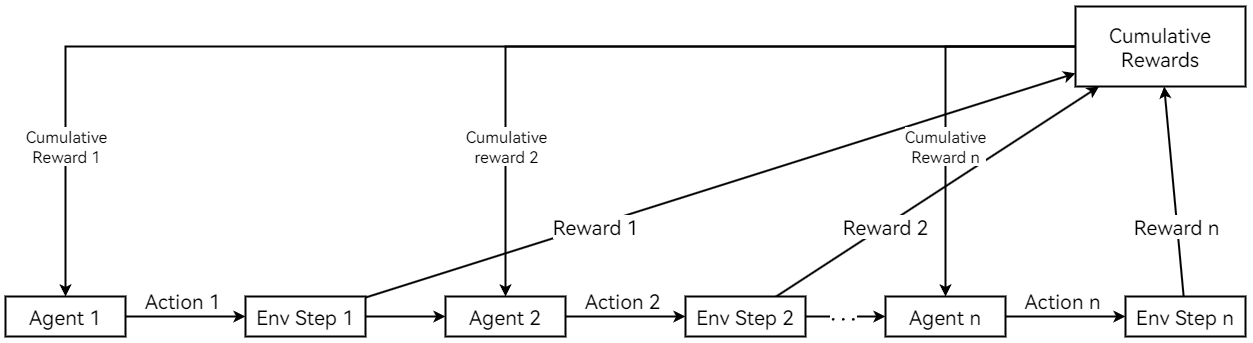

The diagram above was exported from draw.io. Its source (the exported page's mxGraphModel, read from the mxfile embedded in the PNG):
<mxGraphModel dx="1430" dy="1225" grid="1" gridSize="10" guides="1" tooltips="1" connect="1" arrows="1" fold="1" page="0" pageScale="1" pageWidth="1600" pageHeight="900" math="1" shadow="0">
  <root>
    <mxCell id="0" />
    <mxCell id="1" parent="0" />
    <mxCell id="fQCKRqA2u6LRkjWFW075-3" style="rounded=0;orthogonalLoop=1;jettySize=auto;html=1;fontFamily=HarmonyOS Sans SC;fontSize=20;fontColor=default;strokeWidth=2;" edge="1" parent="1" source="fQCKRqA2u6LRkjWFW075-1" target="fQCKRqA2u6LRkjWFW075-2">
      <mxGeometry relative="1" as="geometry" />
    </mxCell>
    <mxCell id="fQCKRqA2u6LRkjWFW075-4" value="Action 1" style="edgeLabel;html=1;align=center;verticalAlign=middle;resizable=0;points=[];rounded=0;strokeColor=default;strokeWidth=2;fontFamily=HarmonyOS Sans SC;fontSize=20;fontColor=default;labelBackgroundColor=default;fillColor=default;" vertex="1" connectable="0" parent="fQCKRqA2u6LRkjWFW075-3">
      <mxGeometry x="-0.0625" y="1" relative="1" as="geometry">
        <mxPoint y="-15" as="offset" />
      </mxGeometry>
    </mxCell>
    <mxCell id="fQCKRqA2u6LRkjWFW075-1" value="Agent 1" style="rounded=0;whiteSpace=wrap;html=1;fontFamily=HarmonyOS Sans SC;fontSize=20;strokeWidth=2;" vertex="1" parent="1">
      <mxGeometry width="120" height="40" as="geometry" />
    </mxCell>
    <mxCell id="fQCKRqA2u6LRkjWFW075-9" value="" style="edgeStyle=none;shape=connector;rounded=0;orthogonalLoop=1;jettySize=auto;html=1;strokeColor=default;strokeWidth=2;align=center;verticalAlign=middle;fontFamily=HarmonyOS Sans SC;fontSize=20;fontColor=default;labelBackgroundColor=default;endArrow=classic;" edge="1" parent="1" source="fQCKRqA2u6LRkjWFW075-2" target="fQCKRqA2u6LRkjWFW075-7">
      <mxGeometry relative="1" as="geometry" />
    </mxCell>
    <mxCell id="fQCKRqA2u6LRkjWFW075-17" style="edgeStyle=none;shape=connector;rounded=0;orthogonalLoop=1;jettySize=auto;html=1;strokeColor=default;strokeWidth=2;align=center;verticalAlign=middle;fontFamily=HarmonyOS Sans SC;fontSize=20;fontColor=default;labelBackgroundColor=default;endArrow=classic;" edge="1" parent="1" source="fQCKRqA2u6LRkjWFW075-2" target="fQCKRqA2u6LRkjWFW075-16">
      <mxGeometry relative="1" as="geometry" />
    </mxCell>
    <mxCell id="fQCKRqA2u6LRkjWFW075-20" value="Reward 1" style="edgeLabel;html=1;align=center;verticalAlign=middle;resizable=0;points=[];rounded=0;strokeColor=default;strokeWidth=2;fontFamily=HarmonyOS Sans SC;fontSize=20;fontColor=default;labelBackgroundColor=default;fillColor=default;" vertex="1" connectable="0" parent="fQCKRqA2u6LRkjWFW075-17">
      <mxGeometry relative="1" as="geometry">
        <mxPoint x="-125" y="41" as="offset" />
      </mxGeometry>
    </mxCell>
    <mxCell id="fQCKRqA2u6LRkjWFW075-2" value="Env Step 1" style="rounded=0;whiteSpace=wrap;html=1;fontFamily=HarmonyOS Sans SC;fontSize=20;strokeWidth=2;" vertex="1" parent="1">
      <mxGeometry x="240" width="120" height="40" as="geometry" />
    </mxCell>
    <mxCell id="fQCKRqA2u6LRkjWFW075-5" style="rounded=0;orthogonalLoop=1;jettySize=auto;html=1;fontFamily=HarmonyOS Sans SC;fontSize=20;fontColor=default;strokeWidth=2;" edge="1" source="fQCKRqA2u6LRkjWFW075-7" target="fQCKRqA2u6LRkjWFW075-8" parent="1">
      <mxGeometry relative="1" as="geometry" />
    </mxCell>
    <mxCell id="fQCKRqA2u6LRkjWFW075-6" value="Action 2" style="edgeLabel;html=1;align=center;verticalAlign=middle;resizable=0;points=[];rounded=0;strokeColor=default;strokeWidth=2;fontFamily=HarmonyOS Sans SC;fontSize=20;fontColor=default;labelBackgroundColor=default;fillColor=default;" vertex="1" connectable="0" parent="fQCKRqA2u6LRkjWFW075-5">
      <mxGeometry x="-0.0625" y="1" relative="1" as="geometry">
        <mxPoint y="-15" as="offset" />
      </mxGeometry>
    </mxCell>
    <mxCell id="fQCKRqA2u6LRkjWFW075-7" value="Agent 2" style="rounded=0;whiteSpace=wrap;html=1;fontFamily=HarmonyOS Sans SC;fontSize=20;strokeWidth=2;" vertex="1" parent="1">
      <mxGeometry x="440" width="120" height="40" as="geometry" />
    </mxCell>
    <mxCell id="fQCKRqA2u6LRkjWFW075-14" style="edgeStyle=none;shape=connector;rounded=0;orthogonalLoop=1;jettySize=auto;html=1;strokeColor=default;strokeWidth=2;align=center;verticalAlign=middle;fontFamily=HarmonyOS Sans SC;fontSize=20;fontColor=default;labelBackgroundColor=default;endArrow=classic;" edge="1" parent="1" source="fQCKRqA2u6LRkjWFW075-8" target="fQCKRqA2u6LRkjWFW075-12">
      <mxGeometry relative="1" as="geometry" />
    </mxCell>
    <mxCell id="fQCKRqA2u6LRkjWFW075-15" value="\(\cdots\)" style="edgeLabel;html=1;align=center;verticalAlign=middle;resizable=0;points=[];rounded=0;strokeColor=default;strokeWidth=2;fontFamily=HarmonyOS Sans SC;fontSize=20;fontColor=default;labelBackgroundColor=default;fillColor=default;" vertex="1" connectable="0" parent="fQCKRqA2u6LRkjWFW075-14">
      <mxGeometry x="-0.0679" relative="1" as="geometry">
        <mxPoint as="offset" />
      </mxGeometry>
    </mxCell>
    <mxCell id="fQCKRqA2u6LRkjWFW075-18" style="edgeStyle=none;shape=connector;rounded=0;orthogonalLoop=1;jettySize=auto;html=1;strokeColor=default;strokeWidth=2;align=center;verticalAlign=middle;fontFamily=HarmonyOS Sans SC;fontSize=20;fontColor=default;labelBackgroundColor=default;endArrow=classic;" edge="1" parent="1" source="fQCKRqA2u6LRkjWFW075-8" target="fQCKRqA2u6LRkjWFW075-16">
      <mxGeometry relative="1" as="geometry" />
    </mxCell>
    <mxCell id="fQCKRqA2u6LRkjWFW075-21" value="Reward 2" style="edgeLabel;html=1;align=center;verticalAlign=middle;resizable=0;points=[];rounded=0;strokeColor=default;strokeWidth=2;fontFamily=HarmonyOS Sans SC;fontSize=20;fontColor=default;labelBackgroundColor=default;fillColor=default;" vertex="1" connectable="0" parent="fQCKRqA2u6LRkjWFW075-18">
      <mxGeometry relative="1" as="geometry">
        <mxPoint x="-52" y="35" as="offset" />
      </mxGeometry>
    </mxCell>
    <mxCell id="fQCKRqA2u6LRkjWFW075-8" value="Env Step 2" style="rounded=0;whiteSpace=wrap;html=1;fontFamily=HarmonyOS Sans SC;fontSize=20;strokeWidth=2;" vertex="1" parent="1">
      <mxGeometry x="680" width="120" height="40" as="geometry" />
    </mxCell>
    <mxCell id="fQCKRqA2u6LRkjWFW075-10" style="rounded=0;orthogonalLoop=1;jettySize=auto;html=1;fontFamily=HarmonyOS Sans SC;fontSize=20;fontColor=default;strokeWidth=2;" edge="1" source="fQCKRqA2u6LRkjWFW075-12" target="fQCKRqA2u6LRkjWFW075-13" parent="1">
      <mxGeometry relative="1" as="geometry" />
    </mxCell>
    <mxCell id="fQCKRqA2u6LRkjWFW075-11" value="Action n" style="edgeLabel;html=1;align=center;verticalAlign=middle;resizable=0;points=[];rounded=0;strokeColor=default;strokeWidth=2;fontFamily=HarmonyOS Sans SC;fontSize=20;fontColor=default;labelBackgroundColor=default;fillColor=default;" vertex="1" connectable="0" parent="fQCKRqA2u6LRkjWFW075-10">
      <mxGeometry x="-0.0625" y="1" relative="1" as="geometry">
        <mxPoint y="-15" as="offset" />
      </mxGeometry>
    </mxCell>
    <mxCell id="fQCKRqA2u6LRkjWFW075-12" value="Agent n" style="rounded=0;whiteSpace=wrap;html=1;fontFamily=HarmonyOS Sans SC;fontSize=20;strokeWidth=2;" vertex="1" parent="1">
      <mxGeometry x="880" width="120" height="40" as="geometry" />
    </mxCell>
    <mxCell id="fQCKRqA2u6LRkjWFW075-19" style="edgeStyle=none;shape=connector;rounded=0;orthogonalLoop=1;jettySize=auto;html=1;strokeColor=default;strokeWidth=2;align=center;verticalAlign=middle;fontFamily=HarmonyOS Sans SC;fontSize=20;fontColor=default;labelBackgroundColor=default;endArrow=classic;" edge="1" parent="1" source="fQCKRqA2u6LRkjWFW075-13" target="fQCKRqA2u6LRkjWFW075-16">
      <mxGeometry relative="1" as="geometry" />
    </mxCell>
    <mxCell id="fQCKRqA2u6LRkjWFW075-22" value="Reward n" style="edgeLabel;html=1;align=center;verticalAlign=middle;resizable=0;points=[];rounded=0;strokeColor=default;strokeWidth=2;fontFamily=HarmonyOS Sans SC;fontSize=20;fontColor=default;labelBackgroundColor=default;fillColor=default;" vertex="1" connectable="0" parent="fQCKRqA2u6LRkjWFW075-19">
      <mxGeometry relative="1" as="geometry">
        <mxPoint x="2" y="35" as="offset" />
      </mxGeometry>
    </mxCell>
    <mxCell id="fQCKRqA2u6LRkjWFW075-13" value="Env Step n" style="rounded=0;whiteSpace=wrap;html=1;fontFamily=HarmonyOS Sans SC;fontSize=20;strokeWidth=2;" vertex="1" parent="1">
      <mxGeometry x="1120" width="120" height="40" as="geometry" />
    </mxCell>
    <mxCell id="fQCKRqA2u6LRkjWFW075-23" style="edgeStyle=orthogonalEdgeStyle;shape=connector;rounded=0;orthogonalLoop=1;jettySize=auto;html=1;exitX=0;exitY=0.5;exitDx=0;exitDy=0;entryX=0.5;entryY=0;entryDx=0;entryDy=0;strokeColor=default;strokeWidth=2;align=center;verticalAlign=middle;fontFamily=HarmonyOS Sans SC;fontSize=20;fontColor=default;labelBackgroundColor=default;endArrow=classic;" edge="1" parent="1" source="fQCKRqA2u6LRkjWFW075-16" target="fQCKRqA2u6LRkjWFW075-1">
      <mxGeometry relative="1" as="geometry" />
    </mxCell>
    <mxCell id="fQCKRqA2u6LRkjWFW075-26" value="Cumulative&lt;div style=&quot;font-size: 16px;&quot;&gt;Reward 1&lt;/div&gt;" style="edgeLabel;html=1;align=center;verticalAlign=middle;resizable=0;points=[];rounded=0;strokeColor=default;strokeWidth=2;fontFamily=HarmonyOS Sans SC;fontSize=16;fontColor=default;labelBackgroundColor=default;fillColor=default;" vertex="1" connectable="0" parent="fQCKRqA2u6LRkjWFW075-23">
      <mxGeometry relative="1" as="geometry">
        <mxPoint x="-380" y="100" as="offset" />
      </mxGeometry>
    </mxCell>
    <mxCell id="fQCKRqA2u6LRkjWFW075-24" style="edgeStyle=orthogonalEdgeStyle;shape=connector;rounded=0;orthogonalLoop=1;jettySize=auto;html=1;exitX=0;exitY=0.5;exitDx=0;exitDy=0;entryX=0.5;entryY=0;entryDx=0;entryDy=0;strokeColor=default;strokeWidth=2;align=center;verticalAlign=middle;fontFamily=HarmonyOS Sans SC;fontSize=20;fontColor=default;labelBackgroundColor=default;endArrow=classic;" edge="1" parent="1" source="fQCKRqA2u6LRkjWFW075-16" target="fQCKRqA2u6LRkjWFW075-7">
      <mxGeometry relative="1" as="geometry" />
    </mxCell>
    <mxCell id="fQCKRqA2u6LRkjWFW075-27" value="Cumulative&lt;br style=&quot;font-size: 16px;&quot;&gt;reward 2" style="edgeLabel;html=1;align=center;verticalAlign=middle;resizable=0;points=[];rounded=0;strokeColor=default;strokeWidth=2;fontFamily=HarmonyOS Sans SC;fontSize=16;fontColor=default;labelBackgroundColor=default;fillColor=default;" vertex="1" connectable="0" parent="fQCKRqA2u6LRkjWFW075-24">
      <mxGeometry relative="1" as="geometry">
        <mxPoint x="-160" y="100" as="offset" />
      </mxGeometry>
    </mxCell>
    <mxCell id="fQCKRqA2u6LRkjWFW075-25" style="edgeStyle=orthogonalEdgeStyle;shape=connector;rounded=0;orthogonalLoop=1;jettySize=auto;html=1;exitX=0;exitY=0.5;exitDx=0;exitDy=0;entryX=0.5;entryY=0;entryDx=0;entryDy=0;strokeColor=default;strokeWidth=2;align=center;verticalAlign=middle;fontFamily=HarmonyOS Sans SC;fontSize=20;fontColor=default;labelBackgroundColor=default;endArrow=classic;" edge="1" parent="1" source="fQCKRqA2u6LRkjWFW075-16" target="fQCKRqA2u6LRkjWFW075-12">
      <mxGeometry relative="1" as="geometry" />
    </mxCell>
    <mxCell id="fQCKRqA2u6LRkjWFW075-28" value="Cumulative&lt;br style=&quot;font-size: 16px;&quot;&gt;Reward n" style="edgeLabel;html=1;align=center;verticalAlign=middle;resizable=0;points=[];rounded=0;strokeColor=default;strokeWidth=2;fontFamily=HarmonyOS Sans SC;fontSize=16;fontColor=default;labelBackgroundColor=default;fillColor=default;" vertex="1" connectable="0" parent="fQCKRqA2u6LRkjWFW075-25">
      <mxGeometry relative="1" as="geometry">
        <mxPoint y="40" as="offset" />
      </mxGeometry>
    </mxCell>
    <mxCell id="fQCKRqA2u6LRkjWFW075-16" value="Cumulative&lt;div&gt;Rewards&lt;/div&gt;" style="rounded=0;whiteSpace=wrap;html=1;strokeColor=default;strokeWidth=2;align=center;verticalAlign=middle;fontFamily=HarmonyOS Sans SC;fontSize=20;fontColor=default;labelBackgroundColor=default;fillColor=default;" vertex="1" parent="1">
      <mxGeometry x="1070" y="-290" width="170" height="80" as="geometry" />
    </mxCell>
  </root>
</mxGraphModel>